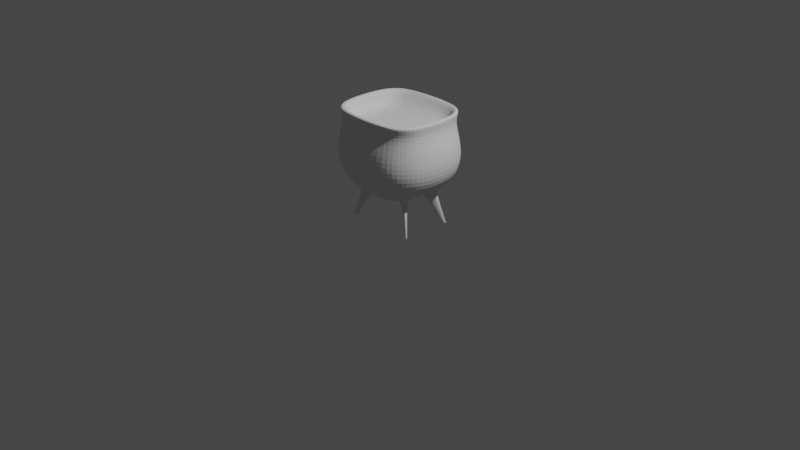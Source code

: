# Source: pot.blend  (saved by Blender 3.4.6; exported with 4.5.12 LTS)
import bpy
from mathutils import Matrix  # noqa: F401  (used for matrix-valued properties, if any)

bpy.ops.wm.read_factory_settings(use_empty=True)
scene = bpy.context.scene
scene.name = 'Scene'

# ---- collections
col_collection = bpy.data.collections.new('Collection'); scene.collection.children.link(col_collection)

# ---- world
world_world = bpy.data.worlds.new('World'); scene.world = world_world
world_world.use_nodes = True; world_world.node_tree.nodes.clear()
_N = world_world.node_tree.nodes; _L = world_world.node_tree.links
n0 = _N.new('ShaderNodeOutputWorld'); n0.name = 'World Output'; n0.location = (300, 300)
n1 = _N.new('ShaderNodeBackground'); n1.name = 'Background'; n1.location = (10, 300)
n1.inputs[0].default_value = (0.05088, 0.05088, 0.05088, 1.0)
_L.new(n1.outputs[0], n0.inputs[0])
n0.is_active_output = True
world_world.color = (0.05088, 0.05088, 0.05088)
world_world.use_sun_shadow = False
world_world.sun_shadow_jitter_overblur = 0.0

# ---- cameras
cam_camera = bpy.data.cameras.new('Camera')
cam_camera.clip_end = 100.0
cam_camera.ortho_scale = 7.314

# ---- lights
light_light = bpy.data.lights.new('Light', 'POINT')
light_light.transmission_factor = 0.0
light_light.energy = 1000.0
light_light.shadow_soft_size = 0.1
light_light.shadow_maximum_resolution = 0.006
light_light.use_absolute_resolution = True

# ---- meshes
me_sphere = bpy.data.meshes.new('Sphere')
me_sphere.from_pydata([(0.0, 1.044, 0.3827), (0.0, 1.12, 0.0), (0.0, 1.044, -0.3827), (0.0, 0.3827, -0.9239), (0.6129, 0.8671, 0.7071), (0.5985, 0.9738, 0.3827), (0.6276, 1.044, 0.0), (0.5985, 0.9738, -0.3827), (0.3908, 0.7735, -0.7071), (0.1464, 0.3536, -0.9239), (0.8423, 0.7138, 0.7071), (0.8982, 0.7735, 0.3827), (0.952, 0.8273, 0.0), (0.8982, 0.7735, -0.3827), (0.6202, 0.6202, -0.7071), (0.2706, 0.2706, -0.9239), (0.9956, 0.4844, 0.7071), (1.098, 0.4738, 0.3827), (1.169, 0.5029, 0.0), (1.098, 0.4738, -0.3827), (0.7735, 0.3908, -0.7071), (0.3536, 0.1464, -0.9239), (1.049, -8.941e-08, 0.7071), (1.169, -1.192e-07, 0.3827), (1.245, -1.49e-07, 0.0), (1.169, -1.192e-07, -0.3827), (0.8273, -8.941e-08, -0.7071), (0.3827, -4.47e-08, -0.9239), (0.9956, -0.4796, 0.7071), (1.098, -0.469, 0.3827), (1.169, -0.4981, 0.0), (1.098, -0.469, -0.3827), (0.7735, -0.386, -0.7071), (0.3536, -0.1464, -0.9239), (0.8423, -0.709, 0.7071), (0.8982, -0.7687, 0.3827), (0.952, -0.8225, 0.0), (0.8982, -0.7687, -0.3827), (0.6202, -0.6154, -0.7071), (0.2706, -0.2706, -0.9239), (0.6129, -0.8623, 0.7071), (0.5985, -0.969, 0.3827), (0.6276, -1.039, 0.0), (0.5985, -0.969, -0.3827), (0.3908, -0.7687, -0.7071), (0.1464, -0.3536, -0.9239), (0.0, -0.9161, 0.7071), (0.0, -1.039, 0.3827), (0.0, -1.115, 0.0), (0.0, -1.039, -0.3827), (0.0, -0.8225, -0.7071), (-1.192e-07, -0.3827, -0.9239), (0.0, 0.0, -1.0), (0.0, 0.9209, 0.7071), (0.0, 0.8273, -0.7071), (0.5582, 0.4792, -0.7652), (0.3959, 0.3169, -0.8658), (0.6297, 0.3523, -0.7652), (0.4348, 0.2388, -0.8658), (0.6346, -0.3516, -0.7613), (0.4467, -0.2444, -0.8583), (0.5563, -0.4713, -0.767), (0.3998, -0.317, -0.864), (0.7919, -0.5206, -1.5), (0.718, -0.4784, -1.5), (0.7649, -0.5609, -1.5), (0.7034, -0.5002, -1.5), (0.7801, 0.5751, -1.5), (0.7163, 0.5113, -1.5), (0.8081, 0.5332, -1.5), (0.7314, 0.4886, -1.5), (0.688, 0.9248, 0.9152), (0.9174, 0.7715, 0.9152), (1.071, 0.5421, 0.9152), (1.124, -1.01e-07, 0.9152), (1.071, -0.5546, 0.9152), (0.9174, -0.784, 0.9152), (0.688, -0.9373, 0.9152), (0.0, -0.9911, 0.9152), (0.0, 0.9786, 0.9152), (0.5731, 0.8033, 0.8858), (0.764, 0.6757, 0.8858), (0.8915, 0.4849, 0.8858), (0.9363, 0.01812, 0.8858), (0.8915, -0.459, 0.8858), (0.764, -0.6499, 0.8858), (0.5731, -0.7774, 0.8858), (0.0, -0.8222, 0.8858), (0.0, 0.848, 0.8858), (0.7133, 0.6106, 0.5414), (0.8566, 0.5149, 0.5414), (0.9523, 0.3716, 0.5414), (0.9859, -0.002087, 0.5414), (0.9523, -0.3836, 0.5414), (0.8566, -0.5268, 0.5414), (0.7133, -0.6226, 0.5414), (0.0, -0.6562, 0.5414), (0.0, 0.6442, 0.5414), (0.7613, -0.5594, -1.487), (0.7892, -0.5176, -1.487), (0.6981, -0.4971, -1.489), (0.7133, -0.4743, -1.489), (0.8061, 0.5312, -1.492), (0.7776, 0.574, -1.492), (0.7281, 0.4859, -1.493), (0.7127, 0.5092, -1.493)], [], [(54, 2, 7, 8), (1, 0, 5, 6), (3, 54, 8, 9), (2, 1, 6, 7), (0, 53, 4, 5), (52, 3, 9), (9, 8, 14, 15), (7, 6, 12, 13), (5, 4, 10, 11), (52, 9, 15), (8, 7, 13, 14), (6, 5, 11, 12), (11, 10, 16, 17), (52, 15, 21), (14, 13, 19, 20), (12, 11, 17, 18), (38, 39, 62, 61), (13, 12, 18, 19), (52, 21, 27), (20, 19, 25, 26), (18, 17, 23, 24), (21, 20, 26, 27), (19, 18, 24, 25), (17, 16, 22, 23), (27, 26, 32, 33), (25, 24, 30, 31), (23, 22, 28, 29), (52, 27, 33), (26, 25, 31, 32), (24, 23, 29, 30), (32, 38, 61, 59), (31, 30, 36, 37), (29, 28, 34, 35), (52, 33, 39), (32, 31, 37, 38), (30, 29, 35, 36), (52, 39, 45), (38, 37, 43, 44), (36, 35, 41, 42), (39, 38, 44, 45), (37, 36, 42, 43), (35, 34, 40, 41), (44, 43, 49, 50), (42, 41, 47, 48), (45, 44, 50, 51), (43, 42, 48, 49), (41, 40, 46, 47), (52, 45, 51), (103, 102, 69, 67), (99, 98, 65, 63), (33, 32, 59, 60), (21, 15, 56, 58), (20, 21, 58, 57), (15, 14, 55, 56), (39, 33, 60, 62), (14, 20, 57, 55), (64, 63, 65, 66), (98, 100, 66, 65), (100, 101, 64, 66), (101, 99, 63, 64), (68, 67, 69, 70), (102, 104, 70, 69), (104, 105, 68, 70), (105, 103, 67, 68), (46, 40, 77, 78), (40, 34, 76, 77), (34, 28, 75, 76), (10, 4, 71, 72), (22, 16, 73, 74), (16, 10, 72, 73), (4, 53, 79, 71), (28, 22, 74, 75), (78, 77, 86, 87), (76, 75, 84, 85), (74, 73, 82, 83), (72, 71, 80, 81), (71, 79, 88, 80), (77, 76, 85, 86), (75, 74, 83, 84), (73, 72, 81, 82), (81, 80, 89, 90), (80, 88, 97, 89), (86, 85, 94, 95), (84, 83, 92, 93), (82, 81, 90, 91), (87, 86, 95, 96), (85, 84, 93, 94), (83, 82, 91, 92), (89, 97, 96, 95, 94, 93, 92, 91, 90), (60, 59, 99, 101), (62, 60, 101, 100), (61, 62, 100, 98), (59, 61, 98, 99), (56, 55, 103, 105), (58, 56, 105, 104), (57, 58, 104, 102), (55, 57, 102, 103)])
_uv = me_sphere.uv_layers.new(name='UVMap')
_uv.uv.foreach_set('vector', [0.75, 0.25, 0.75, 0.375, 0.6875, 0.375, 0.6875, 0.25, 0.75, 0.5, 0.75, 0.625, 0.6875, 0.625, 0.6875, 0.5, 0.75, 0.125, 0.75, 0.25, 0.6875, 0.25, 0.6875, 0.125, 0.75, 0.375, 0.75, 0.5, 0.6875, 0.5, 0.6875, 0.375, 0.75, 0.625, 0.75, 0.75, 0.6875, 0.75, 0.6875, 0.625, 0.7188, 0.0, 0.75, 0.125, 0.6875, 0.125, 0.6875, 0.125, 0.6875, 0.25, 0.625, 0.25, 0.625, 0.125, 0.6875, 0.375, 0.6875, 0.5, 0.625, 0.5, 0.625, 0.375, 0.6875, 0.625, 0.6875, 0.75, 0.625, 0.75, 0.625, 0.625, 0.6562, 0.0, 0.6875, 0.125, 0.625, 0.125, 0.6875, 0.25, 0.6875, 0.375, 0.625, 0.375, 0.625, 0.25, 0.6875, 0.5, 0.6875, 0.625, 0.625, 0.625, 0.625, 0.5, 0.625, 0.625, 0.625, 0.75, 0.5625, 0.75, 0.5625, 0.625, 0.5938, 0.0, 0.625, 0.125, 0.5625, 0.125, 0.625, 0.25, 0.625, 0.375, 0.5625, 0.375, 0.5625, 0.25, 0.625, 0.5, 0.625, 0.625, 0.5625, 0.625, 0.5625, 0.5, 0.375, 0.25, 0.375, 0.125, 0.375, 0.125, 0.375, 0.25, 0.625, 0.375, 0.625, 0.5, 0.5625, 0.5, 0.5625, 0.375, 0.5312, 0.0, 0.5625, 0.125, 0.5, 0.125, 0.5625, 0.25, 0.5625, 0.375, 0.5, 0.375, 0.5, 0.25, 0.5625, 0.5, 0.5625, 0.625, 0.5, 0.625, 0.5, 0.5, 0.5625, 0.125, 0.5625, 0.25, 0.5, 0.25, 0.5, 0.125, 0.5625, 0.375, 0.5625, 0.5, 0.5, 0.5, 0.5, 0.375, 0.5625, 0.625, 0.5625, 0.75, 0.5, 0.75, 0.5, 0.625, 0.5, 0.125, 0.5, 0.25, 0.4375, 0.25, 0.4375, 0.125, 0.5, 0.375, 0.5, 0.5, 0.4375, 0.5, 0.4375, 0.375, 0.5, 0.625, 0.5, 0.75, 0.4375, 0.75, 0.4375, 0.625, 0.4687, 0.0, 0.5, 0.125, 0.4375, 0.125, 0.5, 0.25, 0.5, 0.375, 0.4375, 0.375, 0.4375, 0.25, 0.5, 0.5, 0.5, 0.625, 0.4375, 0.625, 0.4375, 0.5, 0.4375, 0.25, 0.375, 0.25, 0.375, 0.25, 0.4375, 0.25, 0.4375, 0.375, 0.4375, 0.5, 0.375, 0.5, 0.375, 0.375, 0.4375, 0.625, 0.4375, 0.75, 0.375, 0.75, 0.375, 0.625, 0.4062, 0.0, 0.4375, 0.125, 0.375, 0.125, 0.4375, 0.25, 0.4375, 0.375, 0.375, 0.375, 0.375, 0.25, 0.4375, 0.5, 0.4375, 0.625, 0.375, 0.625, 0.375, 0.5, 0.3437, 0.0, 0.375, 0.125, 0.3125, 0.125, 0.375, 0.25, 0.375, 0.375, 0.3125, 0.375, 0.3125, 0.25, 0.375, 0.5, 0.375, 0.625, 0.3125, 0.625, 0.3125, 0.5, 0.375, 0.125, 0.375, 0.25, 0.3125, 0.25, 0.3125, 0.125, 0.375, 0.375, 0.375, 0.5, 0.3125, 0.5, 0.3125, 0.375, 0.375, 0.625, 0.375, 0.75, 0.3125, 0.75, 0.3125, 0.625, 0.3125, 0.25, 0.3125, 0.375, 0.25, 0.375, 0.25, 0.25, 0.3125, 0.5, 0.3125, 0.625, 0.25, 0.625, 0.25, 0.5, 0.3125, 0.125, 0.3125, 0.25, 0.25, 0.25, 0.25, 0.125, 0.3125, 0.375, 0.3125, 0.5, 0.25, 0.5, 0.25, 0.375, 0.3125, 0.625, 0.3125, 0.75, 0.25, 0.75, 0.25, 0.625, 0.2812, 0.0, 0.3125, 0.125, 0.25, 0.125, 0.625, 0.25, 0.5625, 0.25, 0.5625, 0.25, 0.625, 0.25, 0.4375, 0.25, 0.375, 0.25, 0.375, 0.25, 0.4375, 0.25, 0.4375, 0.125, 0.4375, 0.25, 0.4375, 0.25, 0.4375, 0.125, 0.5625, 0.125, 0.625, 0.125, 0.625, 0.125, 0.5625, 0.125, 0.5625, 0.25, 0.5625, 0.125, 0.5625, 0.125, 0.5625, 0.25, 0.625, 0.125, 0.625, 0.25, 0.625, 0.25, 0.625, 0.125, 0.375, 0.125, 0.4375, 0.125, 0.4375, 0.125, 0.375, 0.125, 0.625, 0.25, 0.5625, 0.25, 0.5625, 0.25, 0.625, 0.25, 0.4375, 0.125, 0.4375, 0.25, 0.375, 0.25, 0.375, 0.125, 0.375, 0.25, 0.375, 0.125, 0.375, 0.125, 0.375, 0.25, 0.375, 0.125, 0.4375, 0.125, 0.4375, 0.125, 0.375, 0.125, 0.4375, 0.125, 0.4375, 0.25, 0.4375, 0.25, 0.4375, 0.125, 0.625, 0.125, 0.625, 0.25, 0.5625, 0.25, 0.5625, 0.125, 0.5625, 0.25, 0.5625, 0.125, 0.5625, 0.125, 0.5625, 0.25, 0.5625, 0.125, 0.625, 0.125, 0.625, 0.125, 0.5625, 0.125, 0.625, 0.125, 0.625, 0.25, 0.625, 0.25, 0.625, 0.125, 0.25, 0.75, 0.3125, 0.75, 0.3125, 0.75, 0.25, 0.75, 0.3125, 0.75, 0.375, 0.75, 0.375, 0.75, 0.3125, 0.75, 0.375, 0.75, 0.4375, 0.75, 0.4375, 0.75, 0.375, 0.75, 0.625, 0.75, 0.6875, 0.75, 0.6875, 0.75, 0.625, 0.75, 0.5, 0.75, 0.5625, 0.75, 0.5625, 0.75, 0.5, 0.75, 0.5625, 0.75, 0.625, 0.75, 0.625, 0.75, 0.5625, 0.75, 0.6875, 0.75, 0.75, 0.75, 0.75, 0.75, 0.6875, 0.75, 0.4375, 0.75, 0.5, 0.75, 0.5, 0.75, 0.4375, 0.75, 0.25, 0.75, 0.3125, 0.75, 0.3125, 0.75, 0.25, 0.75, 0.375, 0.75, 0.4375, 0.75, 0.4375, 0.75, 0.375, 0.75, 0.5, 0.75, 0.5625, 0.75, 0.5625, 0.75, 0.5, 0.75, 0.625, 0.75, 0.6875, 0.75, 0.6875, 0.75, 0.625, 0.75, 0.6875, 0.75, 0.75, 0.75, 0.75, 0.75, 0.6875, 0.75, 0.3125, 0.75, 0.375, 0.75, 0.375, 0.75, 0.3125, 0.75, 0.4375, 0.75, 0.5, 0.75, 0.5, 0.75, 0.4375, 0.75, 0.5625, 0.75, 0.625, 0.75, 0.625, 0.75, 0.5625, 0.75, 0.625, 0.75, 0.6875, 0.75, 0.6875, 0.75, 0.625, 0.75, 0.6875, 0.75, 0.75, 0.75, 0.75, 0.75, 0.6875, 0.75, 0.3125, 0.75, 0.375, 0.75, 0.375, 0.75, 0.3125, 0.75, 0.4375, 0.75, 0.5, 0.75, 0.5, 0.75, 0.4375, 0.75, 0.5625, 0.75, 0.625, 0.75, 0.625, 0.75, 0.5625, 0.75, 0.25, 0.75, 0.3125, 0.75, 0.3125, 0.75, 0.25, 0.75, 0.375, 0.75, 0.4375, 0.75, 0.4375, 0.75, 0.375, 0.75, 0.5, 0.75, 0.5625, 0.75, 0.5625, 0.75, 0.5, 0.75, 0.6875, 0.75, 0.75, 0.75, 0.25, 0.75, 0.3125, 0.75, 0.375, 0.75, 0.4375, 0.75, 0.5, 0.75, 0.5625, 0.75, 0.625, 0.75, 0.4375, 0.125, 0.4375, 0.25, 0.4375, 0.25, 0.4375, 0.125, 0.375, 0.125, 0.4375, 0.125, 0.4375, 0.125, 0.375, 0.125, 0.375, 0.25, 0.375, 0.125, 0.375, 0.125, 0.375, 0.25, 0.4375, 0.25, 0.375, 0.25, 0.375, 0.25, 0.4375, 0.25, 0.625, 0.125, 0.625, 0.25, 0.625, 0.25, 0.625, 0.125, 0.5625, 0.125, 0.625, 0.125, 0.625, 0.125, 0.5625, 0.125, 0.5625, 0.25, 0.5625, 0.125, 0.5625, 0.125, 0.5625, 0.25, 0.625, 0.25, 0.5625, 0.25, 0.5625, 0.25, 0.625, 0.25])
me_sphere.update()

# ---- objects
ob_light = bpy.data.objects.new('Light', light_light)
ob_camera = bpy.data.objects.new('Camera', cam_camera)
ob_sphere = bpy.data.objects.new('Sphere', me_sphere)

# ---- transforms, parenting, visibility, modifiers, constraints
ob_light.location = (4.076, 1.005, 5.904)
ob_light.rotation_euler = (0.6503, 0.05522, 1.866)
ob_light.lock_rotations_4d = False
ob_light.empty_display_type = 'ARROWS'
ob_light.color = (0.0, 0.0, 0.0, 0.0)
ob_light.lineart.crease_threshold = 0.0
ob_camera.location = (7.359, -6.926, 4.958)
ob_camera.rotation_euler = (1.109, 0.0, 0.8149)
ob_camera.lock_rotations_4d = False
ob_camera.empty_display_type = 'ARROWS'
ob_camera.color = (0.0, 0.0, 0.0, 0.0)
ob_camera.display_type = 'WIRE'
ob_camera.lineart.crease_threshold = 0.0
ob_sphere.location = (0.0, 0.0, 0.75)
ob_sphere.scale = (0.5, 0.5, 0.5)
_m = ob_sphere.modifiers.new('Mirror', 'MIRROR')
_m.use_clip = True
_m = ob_sphere.modifiers.new('Subdivision', 'SUBSURF')

# ---- collection membership
col_collection.objects.link(ob_light)
col_collection.objects.link(ob_camera)
col_collection.objects.link(ob_sphere)

# ---- scene / render settings (as saved in the file)
scene.camera = ob_camera
scene.frame_start = 1; scene.frame_end = 250; scene.frame_set(1)
scene.render.engine = 'BLENDER_EEVEE_NEXT'
scene.cycles.sampling_pattern = 'TABULATED_SOBOL'
scene.cycles.use_light_tree = False
scene.view_settings.view_transform = 'Filmic'
bpy.context.view_layer.update()
